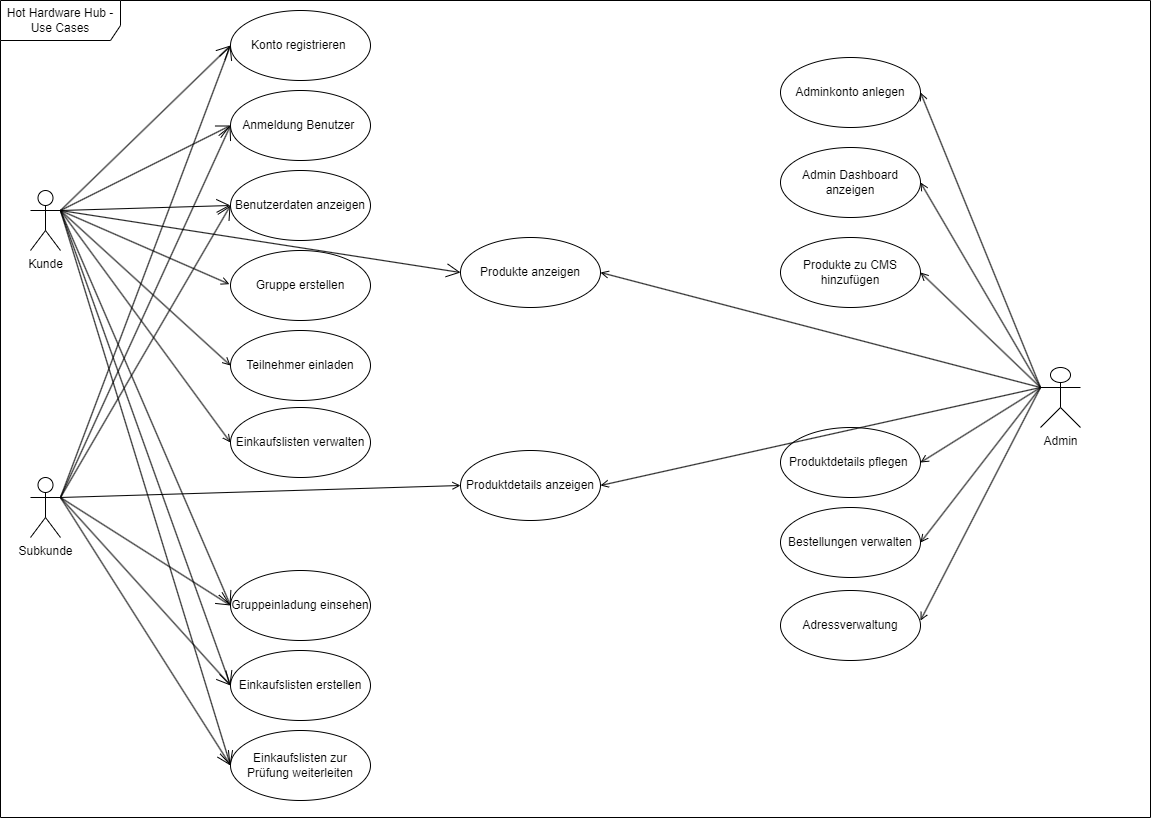

The diagram above was exported from draw.io. Its source (the exported page's mxGraphModel, read from the mxfile embedded in the PNG):
<mxGraphModel dx="2963" dy="1139" grid="1" gridSize="10" guides="1" tooltips="1" connect="1" arrows="1" fold="1" page="1" pageScale="1" pageWidth="1169" pageHeight="827" math="0" shadow="0">
  <root>
    <mxCell id="0" />
    <mxCell id="1" parent="0" />
    <mxCell id="eUpdmp3d2-ik55W7hTw--9" value="Hot Hardware Hub - Use Cases" style="shape=umlFrame;whiteSpace=wrap;html=1;pointerEvents=0;width=120;height=40;movable=0;resizable=0;rotatable=0;deletable=0;editable=0;connectable=0;" parent="1" vertex="1">
      <mxGeometry x="-2330" y="10" width="1150" height="817" as="geometry" />
    </mxCell>
    <mxCell id="18" style="edgeStyle=none;html=1;entryX=-0.008;entryY=0.481;entryDx=0;entryDy=0;entryPerimeter=0;exitX=1;exitY=0.3333333333333333;exitDx=0;exitDy=0;exitPerimeter=0;endArrow=open;endFill=0;" parent="1" source="eUpdmp3d2-ik55W7hTw--2" target="13" edge="1">
      <mxGeometry relative="1" as="geometry" />
    </mxCell>
    <mxCell id="eUpdmp3d2-ik55W7hTw--2" value="Kunde" style="shape=umlActor;verticalLabelPosition=bottom;verticalAlign=top;html=1;" parent="1" vertex="1">
      <mxGeometry x="-2300" y="200" width="30" height="60" as="geometry" />
    </mxCell>
    <mxCell id="eUpdmp3d2-ik55W7hTw--3" value="Subkunde" style="shape=umlActor;verticalLabelPosition=bottom;verticalAlign=top;html=1;" parent="1" vertex="1">
      <mxGeometry x="-2300" y="487" width="30" height="60" as="geometry" />
    </mxCell>
    <mxCell id="eUpdmp3d2-ik55W7hTw--4" value="Admin" style="shape=umlActor;verticalLabelPosition=bottom;verticalAlign=top;html=1;" parent="1" vertex="1">
      <mxGeometry x="-1290" y="377" width="40" height="60" as="geometry" />
    </mxCell>
    <mxCell id="eUpdmp3d2-ik55W7hTw--15" value="Konto registrieren&amp;nbsp;" style="ellipse;whiteSpace=wrap;html=1;" parent="1" vertex="1">
      <mxGeometry x="-2100" y="20" width="140" height="70" as="geometry" />
    </mxCell>
    <mxCell id="eUpdmp3d2-ik55W7hTw--16" value="Anmeldung Benutzer&amp;nbsp;" style="ellipse;whiteSpace=wrap;html=1;" parent="1" vertex="1">
      <mxGeometry x="-2100" y="100" width="140" height="70" as="geometry" />
    </mxCell>
    <mxCell id="eUpdmp3d2-ik55W7hTw--17" value="Einkaufslisten zur Prüfung weiterleiten" style="ellipse;whiteSpace=wrap;html=1;" parent="1" vertex="1">
      <mxGeometry x="-2100" y="740" width="140" height="70" as="geometry" />
    </mxCell>
    <mxCell id="eUpdmp3d2-ik55W7hTw--18" value="Benutzerdaten anzeigen" style="ellipse;whiteSpace=wrap;html=1;" parent="1" vertex="1">
      <mxGeometry x="-2100" y="180" width="140" height="70" as="geometry" />
    </mxCell>
    <mxCell id="eUpdmp3d2-ik55W7hTw--19" value="Gruppeinladung einsehen" style="ellipse;whiteSpace=wrap;html=1;" parent="1" vertex="1">
      <mxGeometry x="-2100" y="580" width="140" height="70" as="geometry" />
    </mxCell>
    <mxCell id="eUpdmp3d2-ik55W7hTw--20" value="Einkaufslisten erstellen" style="ellipse;whiteSpace=wrap;html=1;" parent="1" vertex="1">
      <mxGeometry x="-2100" y="660" width="140" height="70" as="geometry" />
    </mxCell>
    <mxCell id="eUpdmp3d2-ik55W7hTw--21" value="Produkte anzeigen" style="ellipse;whiteSpace=wrap;html=1;" parent="1" vertex="1">
      <mxGeometry x="-1870" y="247" width="140" height="70" as="geometry" />
    </mxCell>
    <mxCell id="eUpdmp3d2-ik55W7hTw--22" value="Produktdetails anzeigen" style="ellipse;whiteSpace=wrap;html=1;" parent="1" vertex="1">
      <mxGeometry x="-1870" y="460" width="140" height="70" as="geometry" />
    </mxCell>
    <mxCell id="eUpdmp3d2-ik55W7hTw--23" value="Adminkonto anlegen" style="ellipse;whiteSpace=wrap;html=1;" parent="1" vertex="1">
      <mxGeometry x="-1550" y="67" width="140" height="70" as="geometry" />
    </mxCell>
    <mxCell id="eUpdmp3d2-ik55W7hTw--24" value="Produktdetails pflegen&amp;nbsp;" style="ellipse;whiteSpace=wrap;html=1;" parent="1" vertex="1">
      <mxGeometry x="-1550" y="437" width="140" height="70" as="geometry" />
    </mxCell>
    <mxCell id="eUpdmp3d2-ik55W7hTw--25" value="Bestellungen verwalten" style="ellipse;whiteSpace=wrap;html=1;" parent="1" vertex="1">
      <mxGeometry x="-1550" y="517" width="140" height="70" as="geometry" />
    </mxCell>
    <mxCell id="eUpdmp3d2-ik55W7hTw--26" value="Admin Dashboard anzeigen" style="ellipse;whiteSpace=wrap;html=1;" parent="1" vertex="1">
      <mxGeometry x="-1550" y="157" width="140" height="70" as="geometry" />
    </mxCell>
    <mxCell id="eUpdmp3d2-ik55W7hTw--27" value="Produkte zu CMS hinzufügen" style="ellipse;whiteSpace=wrap;html=1;" parent="1" vertex="1">
      <mxGeometry x="-1550" y="247" width="140" height="70" as="geometry" />
    </mxCell>
    <mxCell id="eUpdmp3d2-ik55W7hTw--43" value="" style="endArrow=open;endFill=1;endSize=12;html=1;rounded=0;entryX=0;entryY=0.5;entryDx=0;entryDy=0;exitX=1;exitY=0.3333333333333333;exitDx=0;exitDy=0;exitPerimeter=0;" parent="1" source="eUpdmp3d2-ik55W7hTw--2" target="eUpdmp3d2-ik55W7hTw--15" edge="1">
      <mxGeometry width="160" relative="1" as="geometry">
        <mxPoint x="-2270" y="232" as="sourcePoint" />
        <mxPoint x="-2110" y="231.65999999999997" as="targetPoint" />
      </mxGeometry>
    </mxCell>
    <mxCell id="eUpdmp3d2-ik55W7hTw--46" value="" style="endArrow=open;endFill=1;endSize=12;html=1;rounded=0;entryX=0;entryY=0.5;entryDx=0;entryDy=0;exitX=1;exitY=0.3333333333333333;exitDx=0;exitDy=0;exitPerimeter=0;" parent="1" source="eUpdmp3d2-ik55W7hTw--2" target="eUpdmp3d2-ik55W7hTw--16" edge="1">
      <mxGeometry width="160" relative="1" as="geometry">
        <mxPoint x="-2270" y="232" as="sourcePoint" />
        <mxPoint x="-2130" y="182.33999999999997" as="targetPoint" />
      </mxGeometry>
    </mxCell>
    <mxCell id="eUpdmp3d2-ik55W7hTw--47" value="" style="endArrow=open;endFill=1;endSize=12;html=1;rounded=0;entryX=0;entryY=0.5;entryDx=0;entryDy=0;exitX=1;exitY=0.3333333333333333;exitDx=0;exitDy=0;exitPerimeter=0;" parent="1" source="eUpdmp3d2-ik55W7hTw--2" target="eUpdmp3d2-ik55W7hTw--18" edge="1">
      <mxGeometry width="160" relative="1" as="geometry">
        <mxPoint x="-2270" y="232" as="sourcePoint" />
        <mxPoint x="-2120" y="172" as="targetPoint" />
      </mxGeometry>
    </mxCell>
    <mxCell id="eUpdmp3d2-ik55W7hTw--48" value="" style="endArrow=open;endFill=1;endSize=12;html=1;rounded=0;entryX=0;entryY=0.5;entryDx=0;entryDy=0;exitX=1;exitY=0.3333333333333333;exitDx=0;exitDy=0;exitPerimeter=0;" parent="1" source="eUpdmp3d2-ik55W7hTw--2" target="eUpdmp3d2-ik55W7hTw--19" edge="1">
      <mxGeometry width="160" relative="1" as="geometry">
        <mxPoint x="-2270" y="232" as="sourcePoint" />
        <mxPoint x="-2130" y="272" as="targetPoint" />
      </mxGeometry>
    </mxCell>
    <mxCell id="eUpdmp3d2-ik55W7hTw--49" value="" style="endArrow=open;endFill=1;endSize=12;html=1;rounded=0;entryX=0;entryY=0.5;entryDx=0;entryDy=0;exitX=1;exitY=0.3333333333333333;exitDx=0;exitDy=0;exitPerimeter=0;" parent="1" source="eUpdmp3d2-ik55W7hTw--2" target="eUpdmp3d2-ik55W7hTw--17" edge="1">
      <mxGeometry width="160" relative="1" as="geometry">
        <mxPoint x="-2270" y="232" as="sourcePoint" />
        <mxPoint x="-2100" y="192" as="targetPoint" />
      </mxGeometry>
    </mxCell>
    <mxCell id="eUpdmp3d2-ik55W7hTw--50" value="" style="endArrow=open;endFill=1;endSize=12;html=1;rounded=0;entryX=0;entryY=0.5;entryDx=0;entryDy=0;exitX=1;exitY=0.3333333333333333;exitDx=0;exitDy=0;exitPerimeter=0;" parent="1" source="eUpdmp3d2-ik55W7hTw--2" target="eUpdmp3d2-ik55W7hTw--20" edge="1">
      <mxGeometry width="160" relative="1" as="geometry">
        <mxPoint x="-2270" y="232" as="sourcePoint" />
        <mxPoint x="-2140" y="487" as="targetPoint" />
      </mxGeometry>
    </mxCell>
    <mxCell id="eUpdmp3d2-ik55W7hTw--52" value="" style="endArrow=open;endFill=1;endSize=12;html=1;rounded=0;entryX=0;entryY=0.5;entryDx=0;entryDy=0;exitX=1;exitY=0.3333333333333333;exitDx=0;exitDy=0;exitPerimeter=0;" parent="1" source="eUpdmp3d2-ik55W7hTw--3" target="eUpdmp3d2-ik55W7hTw--18" edge="1">
      <mxGeometry width="160" relative="1" as="geometry">
        <mxPoint x="-2570" y="531.8299999999999" as="sourcePoint" />
        <mxPoint x="-2440" y="452.16999999999996" as="targetPoint" />
      </mxGeometry>
    </mxCell>
    <mxCell id="eUpdmp3d2-ik55W7hTw--53" value="" style="endArrow=open;endFill=1;endSize=12;html=1;rounded=0;entryX=0;entryY=0.5;entryDx=0;entryDy=0;exitX=1;exitY=0.3333333333333333;exitDx=0;exitDy=0;exitPerimeter=0;" parent="1" source="eUpdmp3d2-ik55W7hTw--3" target="eUpdmp3d2-ik55W7hTw--16" edge="1">
      <mxGeometry width="160" relative="1" as="geometry">
        <mxPoint x="-2443" y="496.65999999999997" as="sourcePoint" />
        <mxPoint x="-2313" y="417" as="targetPoint" />
      </mxGeometry>
    </mxCell>
    <mxCell id="eUpdmp3d2-ik55W7hTw--54" value="" style="endArrow=open;endFill=1;endSize=12;html=1;rounded=0;exitX=1;exitY=0.3333333333333333;exitDx=0;exitDy=0;exitPerimeter=0;entryX=0;entryY=0.5;entryDx=0;entryDy=0;" parent="1" source="eUpdmp3d2-ik55W7hTw--3" target="eUpdmp3d2-ik55W7hTw--15" edge="1">
      <mxGeometry width="160" relative="1" as="geometry">
        <mxPoint x="-2450" y="377" as="sourcePoint" />
        <mxPoint x="-2140" y="157" as="targetPoint" />
      </mxGeometry>
    </mxCell>
    <mxCell id="eUpdmp3d2-ik55W7hTw--55" value="" style="endArrow=open;endFill=1;endSize=12;html=1;rounded=0;entryX=0;entryY=0.5;entryDx=0;entryDy=0;exitX=1;exitY=0.3333333333333333;exitDx=0;exitDy=0;exitPerimeter=0;" parent="1" source="eUpdmp3d2-ik55W7hTw--3" target="eUpdmp3d2-ik55W7hTw--20" edge="1">
      <mxGeometry width="160" relative="1" as="geometry">
        <mxPoint x="-2280" y="606.66" as="sourcePoint" />
        <mxPoint x="-2150" y="527" as="targetPoint" />
      </mxGeometry>
    </mxCell>
    <mxCell id="eUpdmp3d2-ik55W7hTw--56" value="" style="endArrow=open;endFill=1;endSize=12;html=1;rounded=0;entryX=0;entryY=0.5;entryDx=0;entryDy=0;exitX=1;exitY=0.3333333333333333;exitDx=0;exitDy=0;exitPerimeter=0;" parent="1" source="eUpdmp3d2-ik55W7hTw--3" target="eUpdmp3d2-ik55W7hTw--17" edge="1">
      <mxGeometry width="160" relative="1" as="geometry">
        <mxPoint x="-2330" y="746.66" as="sourcePoint" />
        <mxPoint x="-2200" y="667" as="targetPoint" />
      </mxGeometry>
    </mxCell>
    <mxCell id="eUpdmp3d2-ik55W7hTw--57" value="" style="endArrow=open;endFill=1;endSize=12;html=1;rounded=0;entryX=0;entryY=0.5;entryDx=0;entryDy=0;exitX=1;exitY=0.3333333333333333;exitDx=0;exitDy=0;exitPerimeter=0;" parent="1" source="eUpdmp3d2-ik55W7hTw--3" target="eUpdmp3d2-ik55W7hTw--19" edge="1">
      <mxGeometry width="160" relative="1" as="geometry">
        <mxPoint x="-2443" y="476.65999999999997" as="sourcePoint" />
        <mxPoint x="-2313" y="397" as="targetPoint" />
      </mxGeometry>
    </mxCell>
    <mxCell id="eUpdmp3d2-ik55W7hTw--58" value="" style="endArrow=open;endFill=1;html=1;rounded=0;entryX=1;entryY=0.5;entryDx=0;entryDy=0;exitX=0;exitY=0.3333333333333333;exitDx=0;exitDy=0;exitPerimeter=0;" parent="1" source="eUpdmp3d2-ik55W7hTw--4" target="eUpdmp3d2-ik55W7hTw--25" edge="1">
      <mxGeometry width="160" relative="1" as="geometry">
        <mxPoint x="-1350" y="626.66" as="sourcePoint" />
        <mxPoint x="-1220" y="547" as="targetPoint" />
      </mxGeometry>
    </mxCell>
    <mxCell id="eUpdmp3d2-ik55W7hTw--59" value="" style="endArrow=open;endFill=1;html=1;rounded=0;entryX=1;entryY=0.5;entryDx=0;entryDy=0;exitX=0;exitY=0.3333333333333333;exitDx=0;exitDy=0;exitPerimeter=0;" parent="1" source="eUpdmp3d2-ik55W7hTw--4" target="eUpdmp3d2-ik55W7hTw--26" edge="1">
      <mxGeometry width="160" relative="1" as="geometry">
        <mxPoint x="-1410" y="556.8299999999999" as="sourcePoint" />
        <mxPoint x="-1280" y="477.16999999999996" as="targetPoint" />
      </mxGeometry>
    </mxCell>
    <mxCell id="eUpdmp3d2-ik55W7hTw--60" value="" style="endArrow=open;endFill=1;html=1;rounded=0;entryX=1;entryY=0.5;entryDx=0;entryDy=0;exitX=0;exitY=0.3333333333333333;exitDx=0;exitDy=0;exitPerimeter=0;" parent="1" source="eUpdmp3d2-ik55W7hTw--4" target="eUpdmp3d2-ik55W7hTw--24" edge="1">
      <mxGeometry width="160" relative="1" as="geometry">
        <mxPoint x="-1350" y="596.66" as="sourcePoint" />
        <mxPoint x="-1220" y="517" as="targetPoint" />
      </mxGeometry>
    </mxCell>
    <mxCell id="eUpdmp3d2-ik55W7hTw--61" value="" style="endArrow=open;endFill=1;html=1;rounded=0;entryX=1;entryY=0.5;entryDx=0;entryDy=0;exitX=0;exitY=0.3333333333333333;exitDx=0;exitDy=0;exitPerimeter=0;" parent="1" source="eUpdmp3d2-ik55W7hTw--4" target="eUpdmp3d2-ik55W7hTw--27" edge="1">
      <mxGeometry width="160" relative="1" as="geometry">
        <mxPoint x="-1370" y="577" as="sourcePoint" />
        <mxPoint x="-1240" y="497.34000000000003" as="targetPoint" />
      </mxGeometry>
    </mxCell>
    <mxCell id="eUpdmp3d2-ik55W7hTw--62" value="" style="endArrow=open;endFill=1;html=1;rounded=0;entryX=1;entryY=0.5;entryDx=0;entryDy=0;exitX=0;exitY=0.3333333333333333;exitDx=0;exitDy=0;exitPerimeter=0;" parent="1" source="eUpdmp3d2-ik55W7hTw--4" target="eUpdmp3d2-ik55W7hTw--23" edge="1">
      <mxGeometry width="160" relative="1" as="geometry">
        <mxPoint x="-1350" y="716.66" as="sourcePoint" />
        <mxPoint x="-1220" y="637" as="targetPoint" />
      </mxGeometry>
    </mxCell>
    <mxCell id="eUpdmp3d2-ik55W7hTw--63" value="" style="endArrow=open;endFill=1;html=1;rounded=0;exitX=0;exitY=0.3333333333333333;exitDx=0;exitDy=0;exitPerimeter=0;entryX=1;entryY=0.5;entryDx=0;entryDy=0;" parent="1" source="eUpdmp3d2-ik55W7hTw--4" target="eUpdmp3d2-ik55W7hTw--22" edge="1">
      <mxGeometry width="160" relative="1" as="geometry">
        <mxPoint x="-1860" y="557" as="sourcePoint" />
        <mxPoint x="-1700" y="557" as="targetPoint" />
      </mxGeometry>
    </mxCell>
    <mxCell id="eUpdmp3d2-ik55W7hTw--64" value="" style="endArrow=open;endFill=1;endSize=12;html=1;rounded=0;entryX=0;entryY=0.5;entryDx=0;entryDy=0;exitX=1;exitY=0.3333333333333333;exitDx=0;exitDy=0;exitPerimeter=0;" parent="1" source="eUpdmp3d2-ik55W7hTw--2" target="eUpdmp3d2-ik55W7hTw--21" edge="1">
      <mxGeometry width="160" relative="1" as="geometry">
        <mxPoint x="-2050" y="376.99999999999994" as="sourcePoint" />
        <mxPoint x="-1920" y="297.34" as="targetPoint" />
      </mxGeometry>
    </mxCell>
    <mxCell id="eUpdmp3d2-ik55W7hTw--65" value="" style="endArrow=open;endFill=1;html=1;rounded=0;entryX=1;entryY=0.5;entryDx=0;entryDy=0;exitX=0;exitY=0.3333333333333333;exitDx=0;exitDy=0;exitPerimeter=0;" parent="1" source="eUpdmp3d2-ik55W7hTw--4" target="eUpdmp3d2-ik55W7hTw--21" edge="1">
      <mxGeometry width="160" relative="1" as="geometry">
        <mxPoint x="-1720" y="556.8299999999999" as="sourcePoint" />
        <mxPoint x="-1590" y="477.16999999999996" as="targetPoint" />
      </mxGeometry>
    </mxCell>
    <mxCell id="2" value="Adressverwaltung" style="ellipse;whiteSpace=wrap;html=1;" parent="1" vertex="1">
      <mxGeometry x="-1550" y="600" width="140" height="70" as="geometry" />
    </mxCell>
    <mxCell id="12" value="" style="edgeStyle=none;orthogonalLoop=1;jettySize=auto;html=1;startArrow=open;startFill=0;endArrow=none;endFill=0;entryX=0;entryY=0.3333333333333333;entryDx=0;entryDy=0;entryPerimeter=0;exitX=1;exitY=0.429;exitDx=0;exitDy=0;exitPerimeter=0;" parent="1" source="2" target="eUpdmp3d2-ik55W7hTw--4" edge="1">
      <mxGeometry width="80" relative="1" as="geometry">
        <mxPoint x="-1320" y="590" as="sourcePoint" />
        <mxPoint x="-1230" y="410" as="targetPoint" />
        <Array as="points" />
      </mxGeometry>
    </mxCell>
    <mxCell id="13" value="Gruppe erstellen" style="ellipse;whiteSpace=wrap;html=1;" parent="1" vertex="1">
      <mxGeometry x="-2100" y="260" width="140" height="70" as="geometry" />
    </mxCell>
    <mxCell id="14" value="Teilnehmer einladen" style="ellipse;whiteSpace=wrap;html=1;" parent="1" vertex="1">
      <mxGeometry x="-2100" y="340" width="140" height="70" as="geometry" />
    </mxCell>
    <mxCell id="16" value="" style="endArrow=open;endFill=0;html=1;rounded=0;entryX=0;entryY=0.5;entryDx=0;entryDy=0;" parent="1" target="eUpdmp3d2-ik55W7hTw--22" edge="1">
      <mxGeometry width="160" relative="1" as="geometry">
        <mxPoint x="-2270" y="507" as="sourcePoint" />
        <mxPoint x="-1890" y="507" as="targetPoint" />
      </mxGeometry>
    </mxCell>
    <mxCell id="15" value="Einkaufslisten verwalten" style="ellipse;whiteSpace=wrap;html=1;" parent="1" vertex="1">
      <mxGeometry x="-2100" y="417" width="140" height="70" as="geometry" />
    </mxCell>
    <mxCell id="19" value="" style="endArrow=open;endFill=0;html=1;rounded=0;entryX=0;entryY=0.5;entryDx=0;entryDy=0;" parent="1" target="14" edge="1">
      <mxGeometry width="160" relative="1" as="geometry">
        <mxPoint x="-2270" y="220" as="sourcePoint" />
        <mxPoint x="-2090" y="225" as="targetPoint" />
      </mxGeometry>
    </mxCell>
    <mxCell id="20" value="" style="endArrow=open;endFill=0;html=1;rounded=0;entryX=0;entryY=0.5;entryDx=0;entryDy=0;" parent="1" target="15" edge="1">
      <mxGeometry width="160" relative="1" as="geometry">
        <mxPoint x="-2270" y="220" as="sourcePoint" />
        <mxPoint x="-2100" y="460" as="targetPoint" />
      </mxGeometry>
    </mxCell>
  </root>
</mxGraphModel>